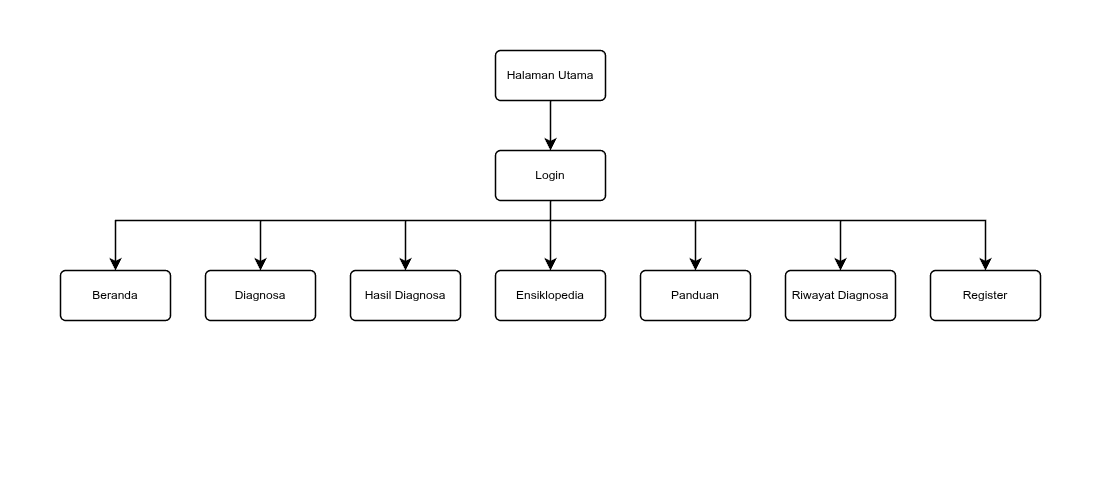

The diagram above was exported from draw.io. Its source (the exported page's mxGraphModel, read from the mxfile embedded in the PNG):
<mxGraphModel dx="792" dy="797" grid="1" gridSize="10" guides="1" tooltips="1" connect="1" arrows="1" fold="1" page="1" pageScale="1" pageWidth="1100" pageHeight="500" math="0" shadow="0">
  <root>
    <mxCell id="0" />
    <mxCell id="1" parent="0" />
    <mxCell id="hal_utama" value="Halaman Utama" style="rounded=1;whiteSpace=wrap;html=1;arcSize=10;fillColor=#FFFFFF;strokeColor=#000000;strokeWidth=1.5;fontColor=#000000;fontSize=12;align=center;verticalAlign=middle;fontFamily=Helvetica;" parent="1" vertex="1">
      <mxGeometry x="495" y="50" width="110" height="50" as="geometry" />
    </mxCell>
    <mxCell id="login" value="Login" style="rounded=1;whiteSpace=wrap;html=1;arcSize=10;fillColor=#FFFFFF;strokeColor=#000000;strokeWidth=1.5;fontColor=#000000;fontSize=12;align=center;verticalAlign=middle;fontFamily=Helvetica;" parent="1" vertex="1">
      <mxGeometry x="495" y="150" width="110" height="50" as="geometry" />
    </mxCell>
    <mxCell id="beranda" value="Beranda" style="rounded=1;whiteSpace=wrap;html=1;arcSize=10;fillColor=#FFFFFF;strokeColor=#000000;strokeWidth=1.5;fontColor=#000000;fontSize=12;align=center;verticalAlign=middle;fontFamily=Helvetica;" parent="1" vertex="1">
      <mxGeometry x="60" y="270" width="110" height="50" as="geometry" />
    </mxCell>
    <mxCell id="diagnosa" value="Diagnosa" style="rounded=1;whiteSpace=wrap;html=1;arcSize=10;fillColor=#FFFFFF;strokeColor=#000000;strokeWidth=1.5;fontColor=#000000;fontSize=12;align=center;verticalAlign=middle;fontFamily=Helvetica;" parent="1" vertex="1">
      <mxGeometry x="205" y="270" width="110" height="50" as="geometry" />
    </mxCell>
    <mxCell id="hasil_diagnosa" value="Hasil Diagnosa" style="rounded=1;whiteSpace=wrap;html=1;arcSize=10;fillColor=#FFFFFF;strokeColor=#000000;strokeWidth=1.5;fontColor=#000000;fontSize=12;align=center;verticalAlign=middle;fontFamily=Helvetica;" parent="1" vertex="1">
      <mxGeometry x="350" y="270" width="110" height="50" as="geometry" />
    </mxCell>
    <mxCell id="ensiklopedia" value="Ensiklopedia" style="rounded=1;whiteSpace=wrap;html=1;arcSize=10;fillColor=#FFFFFF;strokeColor=#000000;strokeWidth=1.5;fontColor=#000000;fontSize=12;align=center;verticalAlign=middle;fontFamily=Helvetica;" parent="1" vertex="1">
      <mxGeometry x="495" y="270" width="110" height="50" as="geometry" />
    </mxCell>
    <mxCell id="panduan" value="Panduan" style="rounded=1;whiteSpace=wrap;html=1;arcSize=10;fillColor=#FFFFFF;strokeColor=#000000;strokeWidth=1.5;fontColor=#000000;fontSize=12;align=center;verticalAlign=middle;fontFamily=Helvetica;" parent="1" vertex="1">
      <mxGeometry x="640" y="270" width="110" height="50" as="geometry" />
    </mxCell>
    <mxCell id="riwayat" value="Riwayat Diagnosa" style="rounded=1;whiteSpace=wrap;html=1;arcSize=10;fillColor=#FFFFFF;strokeColor=#000000;strokeWidth=1.5;fontColor=#000000;fontSize=12;align=center;verticalAlign=middle;fontFamily=Helvetica;" parent="1" vertex="1">
      <mxGeometry x="785" y="270" width="110" height="50" as="geometry" />
    </mxCell>
    <mxCell id="register" value="Register" style="rounded=1;whiteSpace=wrap;html=1;arcSize=10;fillColor=#FFFFFF;strokeColor=#000000;strokeWidth=1.5;fontColor=#000000;fontSize=12;align=center;verticalAlign=middle;fontFamily=Helvetica;" parent="1" vertex="1">
      <mxGeometry x="930" y="270" width="110" height="50" as="geometry" />
    </mxCell>
    <mxCell id="edge_arch-user_1" value="" style="edgeStyle=orthogonalEdgeStyle;rounded=0;orthogonalLoop=1;jettySize=auto;html=1;strokeColor=#000000;strokeWidth=1.5;endArrow=classic;endSize=8;" parent="1" source="hal_utama" target="login" edge="1">
      <mxGeometry relative="1" as="geometry" />
    </mxCell>
    <mxCell id="edge_arch-user_2" value="" style="edgeStyle=orthogonalEdgeStyle;rounded=0;orthogonalLoop=1;jettySize=auto;html=1;strokeColor=#000000;strokeWidth=1.5;endArrow=classic;endSize=8;" parent="1" source="login" target="beranda" edge="1">
      <mxGeometry relative="1" as="geometry">
        <Array as="points">
          <mxPoint x="550" y="220" />
          <mxPoint x="115" y="220" />
        </Array>
      </mxGeometry>
    </mxCell>
    <mxCell id="edge_arch-user_3" value="" style="edgeStyle=orthogonalEdgeStyle;rounded=0;orthogonalLoop=1;jettySize=auto;html=1;strokeColor=#000000;strokeWidth=1.5;endArrow=classic;endSize=8;" parent="1" source="login" target="diagnosa" edge="1">
      <mxGeometry relative="1" as="geometry">
        <Array as="points">
          <mxPoint x="550" y="220" />
          <mxPoint x="260" y="220" />
        </Array>
      </mxGeometry>
    </mxCell>
    <mxCell id="edge_arch-user_4" value="" style="edgeStyle=orthogonalEdgeStyle;rounded=0;orthogonalLoop=1;jettySize=auto;html=1;strokeColor=#000000;strokeWidth=1.5;endArrow=classic;endSize=8;" parent="1" source="login" target="hasil_diagnosa" edge="1">
      <mxGeometry relative="1" as="geometry">
        <Array as="points">
          <mxPoint x="550" y="220" />
          <mxPoint x="405" y="220" />
        </Array>
      </mxGeometry>
    </mxCell>
    <mxCell id="edge_arch-user_5" value="" style="edgeStyle=orthogonalEdgeStyle;rounded=0;orthogonalLoop=1;jettySize=auto;html=1;strokeColor=#000000;strokeWidth=1.5;endArrow=classic;endSize=8;" parent="1" source="login" target="ensiklopedia" edge="1">
      <mxGeometry relative="1" as="geometry">
        <Array as="points">
          <mxPoint x="550" y="220" />
          <mxPoint x="550" y="220" />
        </Array>
      </mxGeometry>
    </mxCell>
    <mxCell id="edge_arch-user_6" value="" style="edgeStyle=orthogonalEdgeStyle;rounded=0;orthogonalLoop=1;jettySize=auto;html=1;strokeColor=#000000;strokeWidth=1.5;endArrow=classic;endSize=8;" parent="1" source="login" target="panduan" edge="1">
      <mxGeometry relative="1" as="geometry">
        <Array as="points">
          <mxPoint x="550" y="220" />
          <mxPoint x="695" y="220" />
        </Array>
      </mxGeometry>
    </mxCell>
    <mxCell id="edge_arch-user_7" value="" style="edgeStyle=orthogonalEdgeStyle;rounded=0;orthogonalLoop=1;jettySize=auto;html=1;strokeColor=#000000;strokeWidth=1.5;endArrow=classic;endSize=8;" parent="1" source="login" target="riwayat" edge="1">
      <mxGeometry relative="1" as="geometry">
        <Array as="points">
          <mxPoint x="550" y="220" />
          <mxPoint x="840" y="220" />
        </Array>
      </mxGeometry>
    </mxCell>
    <mxCell id="edge_arch-user_8" value="" style="edgeStyle=orthogonalEdgeStyle;rounded=0;orthogonalLoop=1;jettySize=auto;html=1;strokeColor=#000000;strokeWidth=1.5;endArrow=classic;endSize=8;" parent="1" source="login" target="register" edge="1">
      <mxGeometry relative="1" as="geometry">
        <Array as="points">
          <mxPoint x="550" y="220" />
          <mxPoint x="985" y="220" />
        </Array>
      </mxGeometry>
    </mxCell>
    <mxCell id="frame" value="" style="fillColor=none;strokeColor=none;connectable=0;allowArrows=0;" parent="1" vertex="1">
      <mxGeometry width="1100" height="500" as="geometry" />
    </mxCell>
  </root>
</mxGraphModel>